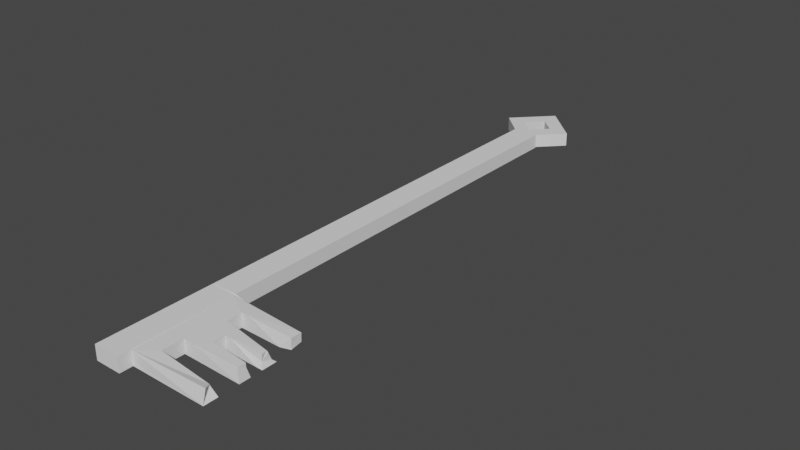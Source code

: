 # Source: Key_1.blend  (saved by Blender 3.6.13; exported with 4.5.12 LTS)
import bpy
from mathutils import Matrix  # noqa: F401  (used for matrix-valued properties, if any)

bpy.ops.wm.read_factory_settings(use_empty=True)
scene = bpy.context.scene
scene.name = 'Scene'

# ---- node groups
ng_auto_smooth = bpy.data.node_groups.new('Auto Smooth', 'GeometryNodeTree')
_s = ng_auto_smooth.interface.new_socket(name='Geometry', in_out='OUTPUT', socket_type='NodeSocketGeometry')
_s = ng_auto_smooth.interface.new_socket(name='Geometry', in_out='INPUT', socket_type='NodeSocketGeometry')
_s = ng_auto_smooth.interface.new_socket(name='Angle', in_out='INPUT', socket_type='NodeSocketFloat')
_s.subtype = 'ANGLE'
_s.min_value = 0.0
_s.max_value = 3.142
ng_auto_smooth.is_modifier = True
_N = ng_auto_smooth.nodes; _L = ng_auto_smooth.links
n0 = _N.new('NodeGroupOutput'); n0.name = 'Group Output'; n0.location = (480, -100)
n1 = _N.new('NodeGroupInput'); n1.name = 'Group Input'; n1.location = (-420, -300)
n2 = _N.new('NodeGroupInput'); n2.name = 'Group Input.001'; n2.location = (-60, -100)
n3 = _N.new('GeometryNodeSetShadeSmooth'); n3.name = 'Set Shade Smooth'; n3.location = (120, -100)
n3.domain = 'EDGE'
n4 = _N.new('GeometryNodeSetShadeSmooth'); n4.name = 'Set Shade Smooth.001'; n4.location = (300, -100)
n5 = _N.new('GeometryNodeInputMeshEdgeAngle'); n5.name = 'Edge Angle'; n5.location = (-420, -220)
n6 = _N.new('GeometryNodeInputEdgeSmooth'); n6.name = 'Is Edge Smooth'; n6.location = (-60, -160)
n7 = _N.new('GeometryNodeInputShadeSmooth'); n7.name = 'Is Face Smooth'; n7.location = (-240, -340)
n8 = _N.new('FunctionNodeBooleanMath'); n8.name = 'Boolean Math'; n8.location = (-60, -220)
n9 = _N.new('FunctionNodeCompare'); n9.name = 'Compare'; n9.location = (-240, -180)
n9.operation = 'LESS_EQUAL'
_L.new(n5.outputs[0], n9.inputs[0])
_L.new(n4.outputs[0], n0.inputs[0])
_L.new(n1.outputs[1], n9.inputs[1])
_L.new(n9.outputs[0], n8.inputs[0])
_L.new(n7.outputs[0], n8.inputs[1])
_L.new(n2.outputs[0], n3.inputs[0])
_L.new(n6.outputs[0], n3.inputs[1])
_L.new(n3.outputs[0], n4.inputs[0])
_L.new(n8.outputs[0], n3.inputs[2])
n0.is_active_output = True

# ---- world
world_world = bpy.data.worlds.new('World'); scene.world = world_world
world_world.use_nodes = True; world_world.node_tree.nodes.clear()
_N = world_world.node_tree.nodes; _L = world_world.node_tree.links
n0 = _N.new('ShaderNodeOutputWorld'); n0.name = 'World Output'; n0.location = (300, 300)
n1 = _N.new('ShaderNodeBackground'); n1.name = 'Background'; n1.location = (10, 300)
n1.inputs[0].default_value = (0.05088, 0.05088, 0.05088, 1.0)
_L.new(n1.outputs[0], n0.inputs[0])
n0.is_active_output = True
world_world.color = (0.05088, 0.05088, 0.05088)
world_world.use_sun_shadow = False
world_world.sun_shadow_jitter_overblur = 0.0

# ---- meshes
me_cube_002 = bpy.data.meshes.new('Cube.002')
me_cube_002.from_pydata([(-0.4072, -10.5, 0.02414), (-0.4072, -10.5, 0.5876), (-0.4072, 10.5, 0.02414), (-0.4072, 10.5, 0.5876), (0.6036, -10.5, 0.02414), (0.6036, -10.5, 0.5876), (0.6036, 10.5, 0.02414), (0.6036, 10.5, 0.5876), (-1.352, 11.4, 0.04293), (-1.352, 11.4, 0.5661), (1.476, 11.46, 0.04293), (1.476, 11.46, 0.5661), (0.03225, 12.84, 0.04293), (0.03225, 12.84, 0.5661), (0.5727, 11.52, 0.04293), (0.5284, 11.56, 0.04293), (0.4904, 11.6, 0.5661), (0.6331, 11.46, 0.5661), (0.03637, 10.95, 0.04293), (-0.007262, 10.9, 0.04293), (0.1937, 10.99, 0.5661), (0.05314, 10.84, 0.5661), (-0.6203, 11.48, 0.04293), (-0.5988, 11.46, 0.04293), (-0.5599, 11.42, 0.5661), (-0.4315, 11.3, 0.5661), (-0.09645, 11.91, 0.5661), (-0.04037, 12.09, 0.04293), (-0.05994, 12.07, 0.04293), (0.02003, 12.04, 0.5661), (-0.4072, 10.49, 0.04293), (-0.4072, 10.49, 0.5661), (-0.4072, 10.5, 0.04293), (-0.4072, 10.5, 0.5661), (0.5605, 10.5, 0.04293), (0.08127, 10.5, 0.04293), (-0.3687, 10.5, 0.5661), (0.5605, 10.5, 0.5661), (-0.3869, -10.02, 0.5885), (-0.3869, -6.046, 0.5885), (3.586, -10.02, 0.03065), (3.613, -9.905, 0.5631), (3.507, -6.162, 0.1283), (3.513, -6.155, 0.4423), (3.493, -6.57, 0.04129), (3.116, -6.675, 0.03065), (3.491, -6.565, 0.113), (3.506, -6.565, 0.4516), (1.851, -6.657, 0.5812), (3.439, -7.48, 0.4634), (3.469, -7.46, 0.4067), (2.075, -7.237, 0.03065), (1.484, -7.228, 0.03065), (1.517, -7.229, 0.5745), (1.492, -6.652, 0.03065), (1.491, -6.772, 0.03065), (1.525, -6.652, 0.5813), (1.518, -7.133, 0.5756), (3.586, -7.259, 0.03065), (3.487, -7.353, 0.1149), (0.6036, -10.02, 0.03065), (0.6036, -6.046, 0.03065), (0.6036, -10.01, 0.1593), (0.6036, -10.01, 0.5767), (0.6036, -6.122, 0.5876), (0.6036, -6.046, 0.5876), (-0.3869, -10.02, 0.5876), (-0.3869, -6.046, 0.5876), (-0.3112, -10.02, 0.5876), (-0.3112, -6.122, 0.5876), (2.306, -7.807, 0.5676), (3.477, -7.71, 0.46), (3.586, -7.825, 0.03065), (3.335, -7.821, 0.03065), (3.477, -7.719, 0.2276), (2.066, -8.251, 0.5647), (2.034, -8.25, 0.03065), (3.518, -8.352, 0.3815), (2.586, -8.258, 0.03065), (3.509, -8.345, 0.5281), (2.039, -7.913, 0.03065), (2.067, -8.188, 0.5649), (2.041, -7.803, 0.03065), (2.073, -7.804, 0.5676), (3.586, -8.271, 0.03065), (3.52, -8.327, 0.3091), (1.706, -8.68, 0.5677), (3.017, -8.698, 0.03065), (3.586, -8.706, 0.03065), (3.495, -8.644, 0.5282), (3.514, -8.66, 0.4104), (1.254, -9.487, 0.03065), (1.854, -9.495, 0.03065), (1.286, -9.487, 0.5702), (3.459, -9.632, 0.4811), (3.464, -9.628, 0.4486), (1.263, -8.832, 0.03065), (1.288, -9.337, 0.5706), (1.266, -8.674, 0.03065), (1.298, -8.675, 0.5726), (3.467, -9.624, 0.4336), (3.659, -9.533, 0.09442)], [], [(4, 5, 1, 0), (2, 6, 4, 0), (8, 9, 13, 12), (12, 13, 11, 10), (16, 15, 14, 17), (18, 19, 21, 20), (25, 23, 22, 24), (28, 27, 29, 26), (15, 16, 29, 27), (14, 18, 20, 17), (19, 23, 25, 21), (24, 22, 28, 26), (2, 0, 1, 3, 33, 31, 30, 32), (3, 7, 6, 2, 32, 35, 34, 37, 36, 33), (31, 9, 8, 30), (34, 10, 11, 37), (35, 18, 14, 15, 27, 28, 22, 23, 19, 32, 30, 8, 12, 10, 34), (35, 32, 19, 18), (20, 37, 11, 13, 9, 31, 33, 36, 21, 25, 24, 26, 29, 16, 17), (20, 21, 36, 37), (48, 45, 44, 46, 47), (51, 52, 53, 49, 50), (57, 55, 54, 56), (48, 56, 54, 45), (59, 58, 51, 50), (53, 52, 55, 57), (64, 5, 4, 6, 7, 65, 61, 60, 62, 63), (65, 7, 3, 1, 5, 64, 69, 68, 66, 67), (66, 38, 39, 67), (67, 39, 43, 42, 61, 65), (42, 43, 47, 46, 44), (60, 40, 41, 63, 62), (38, 66, 68), (72, 74, 71, 70, 73), (79, 77, 78, 76, 75), (80, 82, 83, 81), (70, 83, 82, 73), (84, 78, 77, 85), (75, 76, 80, 81), (72, 58, 59, 50, 49, 71, 74), (87, 88, 90, 89, 86), (95, 92, 91, 93, 94), (96, 98, 99, 97), (87, 86, 99, 98), (101, 92, 95, 100), (97, 93, 91, 96), (41, 40, 101, 100, 95, 94), (88, 84, 85, 77, 79, 89, 90), (40, 60, 61, 42, 44, 45, 54, 55, 52, 51, 58, 72, 73, 82, 80, 76, 78, 84, 88, 87, 98, 96, 91, 92, 101), (89, 79, 75, 81, 83, 70, 71, 49, 53, 57, 56, 48, 47, 43, 39, 38, 68, 69, 64, 63, 41, 94, 93, 97, 99, 86)])
_uv = me_cube_002.uv_layers.new(name='UVMap')
_uv.uv.foreach_set('vector', [0.375, 0.75, 0.625, 0.75, 0.625, 1.0, 0.375, 1.0, 0.125, 0.5, 0.375, 0.5, 0.375, 0.75, 0.125, 0.75, 0.375, 0.25, 0.625, 0.25, 0.625, 0.5, 0.375, 0.5, 0.375, 0.5, 0.625, 0.5, 0.625, 0.75, 0.375, 0.75, 0.0, 0.0, 0.0, 0.0, 0.0, 0.0, 0.0, 0.0, 0.0, 0.0, 0.0, 0.0, 0.0, 0.0, 0.0, 0.0, 0.0, 0.0, 0.0, 0.0, 0.0, 0.0, 0.0, 0.0, 0.0, 0.0, 0.0, 0.0, 0.0, 0.0, 0.0, 0.0, 0.0, 0.0, 0.0, 0.0, 0.0, 0.0, 0.0, 0.0, 0.0, 0.0, 0.0, 0.0, 0.0, 0.0, 0.0, 0.0, 0.0, 0.0, 0.0, 0.0, 0.0, 0.0, 0.0, 0.0, 0.0, 0.0, 0.0, 0.0, 0.0, 0.0, 0.0, 0.0, 0.375, 0.25, 0.375, 0.0, 0.625, 0.0, 0.625, 0.25, 0.6155, 0.25, 0.6155, 0.2499, 0.3833, 0.2499, 0.3833, 0.25, 0.625, 0.25, 0.625, 0.5, 0.375, 0.5, 0.375, 0.25, 0.3833, 0.25, 0.3833, 0.3708, 0.3833, 0.4894, 0.6155, 0.4894, 0.6155, 0.2595, 0.6155, 0.25, 0.625, 0.08638, 0.625, 0.25, 0.375, 0.25, 0.375, 0.08638, 0.375, 0.9153, 0.375, 0.75, 0.625, 0.75, 0.625, 0.9153, 0.1682, 0.7068, 0.2046, 0.6641, 0.3025, 0.6632, 0.3024, 0.6556, 0.3014, 0.558, 0.2978, 0.5581, 0.1955, 0.5591, 0.1955, 0.5628, 0.1966, 0.6642, 0.126, 0.6627, 0.125, 0.6636, 0.125, 0.5, 0.375, 0.5, 0.375, 0.75, 0.2097, 0.75, 0.1682, 0.7068, 0.126, 0.6627, 0.1966, 0.6642, 0.2046, 0.6641, 0.7776, 0.6743, 0.7903, 0.75, 0.625, 0.75, 0.625, 0.5, 0.875, 0.5, 0.875, 0.6636, 0.874, 0.6627, 0.8707, 0.6662, 0.8033, 0.6746, 0.8042, 0.5915, 0.8044, 0.5695, 0.7198, 0.5686, 0.6985, 0.5684, 0.6977, 0.649, 0.6974, 0.6735, 0.7776, 0.6743, 0.8033, 0.6746, 0.8707, 0.6662, 0.7903, 0.75, 0.0, 0.0, 0.0, 0.0, 0.0, 0.0, 0.0, 0.0, 0.0, 0.0, 0.0, 0.0, 0.0, 0.0, 0.0, 0.0, 0.0, 0.0, 0.0, 0.0, 0.0, 0.0, 0.0, 0.0, 0.0, 0.0, 0.0, 0.0, 0.0, 0.0, 0.0, 0.0, 0.0, 0.0, 0.0, 0.0, 0.0, 0.0, 0.0, 0.0, 0.0, 0.0, 0.0, 0.0, 0.0, 0.0, 0.0, 0.0, 0.0, 0.0, 0.0, 0.0, 0.625, 0.6979, 0.625, 0.75, 0.375, 0.75, 0.375, 0.5, 0.625, 0.5, 0.625, 0.697, 0.3779, 0.697, 0.3779, 0.7443, 0.435, 0.7442, 0.6202, 0.7442, 0.625, 0.697, 0.625, 0.5, 0.875, 0.5, 0.875, 0.75, 0.625, 0.75, 0.625, 0.6979, 0.8512, 0.6979, 0.8512, 0.7443, 0.87, 0.7443, 0.87, 0.697, 0.6246, 0.0, 0.625, 0.0, 0.625, 0.25, 0.6246, 0.25, 0.6246, 0.25, 0.625, 0.25, 0.625, 0.5, 0.375, 0.5, 0.375, 0.3123, 0.6246, 0.3123, 0.375, 0.5, 0.625, 0.5, 0.625, 0.5402, 0.4125, 0.54, 0.375, 0.54, 0.375, 0.9377, 0.375, 0.75, 0.625, 0.75, 0.625, 0.937, 0.434, 0.9375, 0.625, 1.0, 0.6246, 1.0, 0.625, 0.9952, 0.0, 0.0, 0.0, 0.0, 0.0, 0.0, 0.0, 0.0, 0.0, 0.0, 0.0, 0.0, 0.0, 0.0, 0.0, 0.0, 0.0, 0.0, 0.0, 0.0, 0.0, 0.0, 0.0, 0.0, 0.0, 0.0, 0.0, 0.0, 0.0, 0.0, 0.0, 0.0, 0.0, 0.0, 0.0, 0.0, 0.0, 0.0, 0.0, 0.0, 0.0, 0.0, 0.0, 0.0, 0.0, 0.0, 0.0, 0.0, 0.0, 0.0, 0.0, 0.0, 0.375, 0.6119, 0.375, 0.5763, 0.4474, 0.5764, 0.5821, 0.5767, 0.625, 0.5768, 0.625, 0.6126, 0.4825, 0.6122, 0.0, 0.0, 0.0, 0.0, 0.0, 0.0, 0.0, 0.0, 0.0, 0.0, 0.0, 0.0, 0.0, 0.0, 0.0, 0.0, 0.0, 0.0, 0.0, 0.0, 0.0, 0.0, 0.0, 0.0, 0.0, 0.0, 0.0, 0.0, 0.0, 0.0, 0.0, 0.0, 0.0, 0.0, 0.0, 0.0, 0.0, 0.0, 0.0, 0.0, 0.0, 0.0, 0.0, 0.0, 0.0, 0.0, 0.0, 0.0, 0.0, 0.0, 0.0, 0.0, 0.625, 0.75, 0.375, 0.75, 0.375, 0.7186, 0.5927, 0.7198, 0.6025, 0.7198, 0.625, 0.72, 0.375, 0.6674, 0.375, 0.64, 0.5107, 0.6405, 0.5497, 0.6406, 0.625, 0.6409, 0.625, 0.6684, 0.5388, 0.6681, 0.375, 0.75, 0.1873, 0.75, 0.1873, 0.5, 0.375, 0.5, 0.375, 0.54, 0.3454, 0.5396, 0.2433, 0.5381, 0.2432, 0.5457, 0.2427, 0.5744, 0.2799, 0.5749, 0.375, 0.5763, 0.375, 0.6119, 0.3592, 0.6117, 0.2778, 0.6106, 0.2777, 0.6175, 0.2774, 0.6387, 0.3121, 0.6392, 0.375, 0.64, 0.375, 0.6674, 0.3392, 0.6669, 0.229, 0.6654, 0.2288, 0.6753, 0.2283, 0.7165, 0.266, 0.7171, 0.375, 0.7186, 0.625, 0.6684, 0.625, 0.6409, 0.7198, 0.6393, 0.7197, 0.6354, 0.7195, 0.611, 0.7047, 0.6113, 0.625, 0.6126, 0.625, 0.5768, 0.7549, 0.5746, 0.7548, 0.5686, 0.7545, 0.5383, 0.734, 0.5386, 0.625, 0.5402, 0.625, 0.5, 0.875, 0.5, 0.875, 0.75, 0.8702, 0.75, 0.8702, 0.5048, 0.8127, 0.5048, 0.812, 0.75, 0.625, 0.75, 0.625, 0.72, 0.7688, 0.7171, 0.7687, 0.7077, 0.7683, 0.6659, 0.7424, 0.6663])
me_cube_002.update()

# ---- objects
ob_cube = bpy.data.objects.new('Cube', me_cube_002)

# ---- transforms, parenting, visibility, modifiers, constraints
ob_cube.location = (-0.04376, 0.02265, -0.04156)
ob_cube.scale = (1.011, 1.011, 1.011)
_m = ob_cube.modifiers.new('Auto Smooth', 'NODES')
_m.node_group = ng_auto_smooth
_gi = [s.identifier for s in ng_auto_smooth.interface.items_tree if s.item_type == 'SOCKET' and s.in_out == 'INPUT']
_m[_gi[1]] = 0.5236  # Angle

# ---- collection membership
scene.collection.objects.link(ob_cube)

# ---- scene / render settings (as saved in the file)
scene.frame_start = 1; scene.frame_end = 250; scene.frame_set(1)
scene.render.engine = 'BLENDER_EEVEE_NEXT'
scene.cycles.sampling_pattern = 'TABULATED_SOBOL'
scene.view_settings.view_transform = 'Filmic'
bpy.context.view_layer.update()

# ---- added for rendering (the .blend has no active camera and no usable light): camera, sun
cam_auto = bpy.data.cameras.new('AutoCamera')
cam_auto.lens = 50.0
cam_auto.sensor_width = 36.0
cam_auto.clip_end = 1000.0
ob_auto_camera = bpy.data.objects.new('AutoCamera', cam_auto)
scene.collection.objects.link(ob_auto_camera)
ob_auto_camera.location = (23.4704, -25.6118, 18.1464)
ob_auto_camera.rotation_euler = (1.09748, -7.21219e-08, 0.694738)
scene.camera = ob_auto_camera
light_auto_sun = bpy.data.lights.new('AutoSun', 'SUN')
light_auto_sun.energy = 3.0
light_auto_sun.angle = 0.0523599
ob_auto_sun = bpy.data.objects.new('AutoSun', light_auto_sun)
scene.collection.objects.link(ob_auto_sun)
ob_auto_sun.rotation_euler = (0.872665, 0.174533, 0.523599)
bpy.context.view_layer.update()
